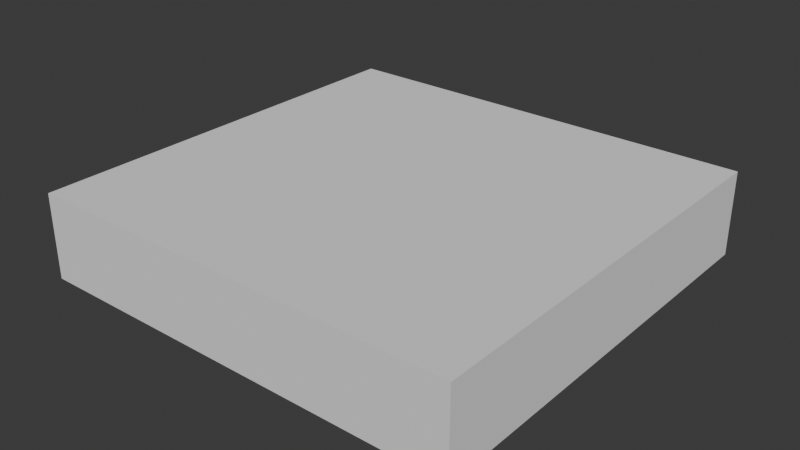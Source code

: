 # Source: sl120.blend  (saved by Blender 4.5.90; exported with 4.5.12 LTS)
import bpy
from mathutils import Matrix  # noqa: F401  (used for matrix-valued properties, if any)

bpy.ops.wm.read_factory_settings(use_empty=True)
scene = bpy.context.scene
scene.name = 'Scene'

# ---- collections
col_collection = bpy.data.collections.new('Collection'); scene.collection.children.link(col_collection)

# ---- world
world_world = bpy.data.worlds.new('World'); scene.world = world_world
world_world.use_nodes = True; world_world.node_tree.nodes.clear()
_N = world_world.node_tree.nodes; _L = world_world.node_tree.links
n0 = _N.new('ShaderNodeOutputWorld'); n0.name = 'World Output'; n0.location = (200, 100)
n1 = _N.new('ShaderNodeBackground'); n1.name = 'Background'; n1.location = (-200, 100)
n1.inputs[0].default_value = (0.05088, 0.05088, 0.05088, 1.0)
_L.new(n1.outputs[0], n0.inputs[0])
n0.is_active_output = True
world_world.color = (0.05088, 0.05088, 0.05088)
world_world.sun_shadow_jitter_overblur = 0.0

# ---- meshes
me_cube_001 = bpy.data.meshes.new('Cube.001')
me_cube_001.from_pydata([(-1.0, -1.0, -1.0), (-1.0, -1.0, 1.0), (-1.0, 1.0, -1.0), (-1.0, 1.0, 1.0), (1.0, -1.0, -1.0), (1.0, -1.0, 1.0), (1.0, 1.0, -1.0), (1.0, 1.0, 1.0)], [], [(0, 1, 3, 2), (2, 3, 7, 6), (6, 7, 5, 4), (4, 5, 1, 0), (2, 6, 4, 0), (7, 3, 1, 5)])
_uv = me_cube_001.uv_layers.new(name='UVMap')
_uv.uv.foreach_set('vector', [0.375, 0.0, 0.625, 0.0, 0.625, 0.25, 0.375, 0.25, 0.375, 0.25, 0.625, 0.25, 0.625, 0.5, 0.375, 0.5, 0.375, 0.5, 0.625, 0.5, 0.625, 0.75, 0.375, 0.75, 0.375, 0.75, 0.625, 0.75, 0.625, 1.0, 0.375, 1.0, 0.125, 0.5, 0.375, 0.5, 0.375, 0.75, 0.125, 0.75, 0.625, 0.5, 0.875, 0.5, 0.875, 0.75, 0.625, 0.75])
me_cube_001.update()

# ---- objects
ob_cube = bpy.data.objects.new('Cube', me_cube_001)

# ---- transforms, parenting, visibility, modifiers, constraints
ob_cube.location = (0.0, 0.0, 0.0)
ob_cube.scale = (124.0, 120.0, 24.0)

# ---- collection membership
col_collection.objects.link(ob_cube)

# ---- scene / render settings (as saved in the file)
scene.frame_start = 1; scene.frame_end = 250; scene.frame_set(1)
scene.render.engine = 'BLENDER_EEVEE_NEXT'
bpy.context.view_layer.update()

# ---- added for rendering (the .blend has no active camera and no usable light): camera, sun
cam_auto = bpy.data.cameras.new('AutoCamera')
cam_auto.lens = 50.0
cam_auto.sensor_width = 36.0
cam_auto.clip_end = 5657.78
ob_auto_camera = bpy.data.objects.new('AutoCamera', cam_auto)
scene.collection.objects.link(ob_auto_camera)
ob_auto_camera.location = (322.382, -386.858, 257.906)
ob_auto_camera.rotation_euler = (1.09748, -7.21219e-08, 0.694738)
scene.camera = ob_auto_camera
light_auto_sun = bpy.data.lights.new('AutoSun', 'SUN')
light_auto_sun.energy = 3.0
light_auto_sun.angle = 0.0523599
ob_auto_sun = bpy.data.objects.new('AutoSun', light_auto_sun)
scene.collection.objects.link(ob_auto_sun)
ob_auto_sun.rotation_euler = (0.872665, 0.174533, 0.523599)
bpy.context.view_layer.update()
